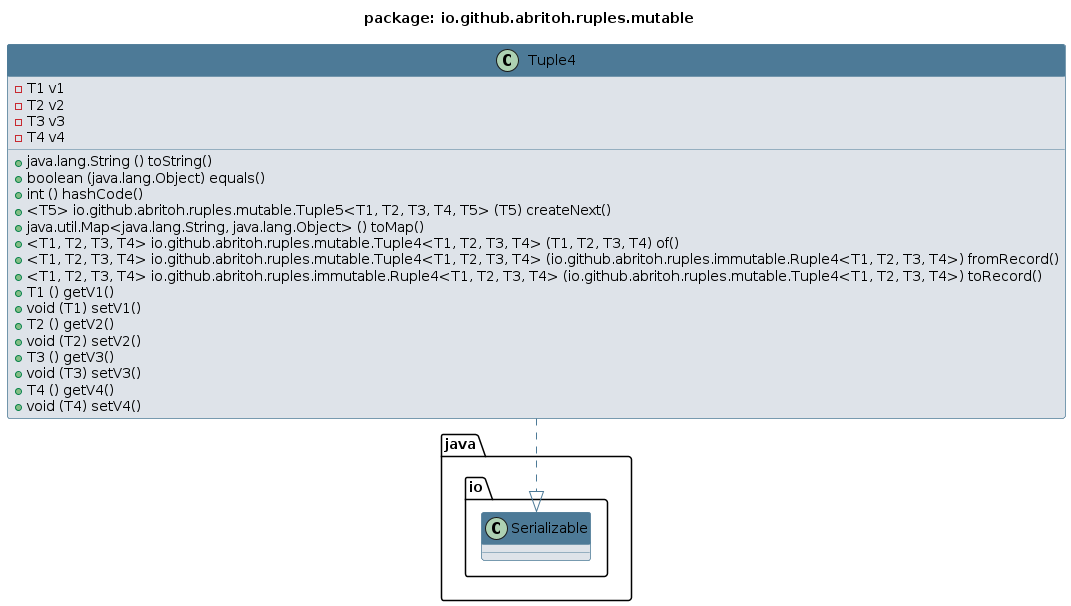

The diagram above was rendered by PlantUML. Its source (embedded in the PNG):
@startuml 
skinparam class { 
 BackgroundColor #DEE3E9 
 ArrowColor #4D7A97 
 BorderColor #4D7A97 
}
top to bottom direction 
title package: io.github.abritoh.ruples.mutable
skinparam titleBackgroundColor White
skinparam classHeaderBackgroundColor #4D7A97
skinparam stereotypeBBackgroundColor #F8981D


class Tuple4 {
 - T1 v1
 - T2 v2
 - T3 v3
 - T4 v4
 + java.lang.String () toString()
 + boolean (java.lang.Object) equals()
 + int () hashCode()
 + <T5> io.github.abritoh.ruples.mutable.Tuple5<T1, T2, T3, T4, T5> (T5) createNext()
 + java.util.Map<java.lang.String, java.lang.Object> () toMap()
 + <T1, T2, T3, T4> io.github.abritoh.ruples.mutable.Tuple4<T1, T2, T3, T4> (T1, T2, T3, T4) of()
 + <T1, T2, T3, T4> io.github.abritoh.ruples.mutable.Tuple4<T1, T2, T3, T4> (io.github.abritoh.ruples.immutable.Ruple4<T1, T2, T3, T4>) fromRecord()
 + <T1, T2, T3, T4> io.github.abritoh.ruples.immutable.Ruple4<T1, T2, T3, T4> (io.github.abritoh.ruples.mutable.Tuple4<T1, T2, T3, T4>) toRecord()
 + T1 () getV1()
 + void (T1) setV1()
 + T2 () getV2()
 + void (T2) setV2()
 + T3 () getV3()
 + void (T3) setV3()
 + T4 () getV4()
 + void (T4) setV4()
}
Tuple4 ..|> java.io.Serializable
@enduml